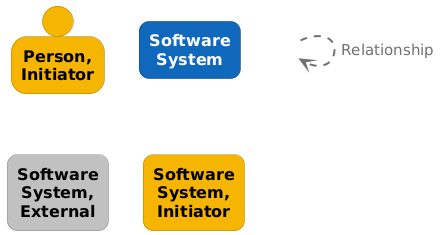

The diagram above was rendered by PlantUML. Its source (embedded in the PNG):
@startuml
set separator none

skinparam {
  shadowing false
  arrowFontSize 15
  defaultTextAlignment center
  wrapWidth 100
  maxMessageSize 100
}
hide stereotype

skinparam rectangle<<_transparent>> {
  BorderColor transparent
  BackgroundColor transparent
  FontColor transparent
}

skinparam person<<1>> {
  BackgroundColor #f4b400
  FontColor #000000
  BorderColor #aa7d00
}
person "==Person, Initiator" <<1>>

skinparam rectangle<<2>> {
  BackgroundColor #1168bd
  FontColor #ffffff
  BorderColor #0b4884
  roundCorner 20
}
rectangle "==Software System" <<2>>

skinparam rectangle<<3>> {
  BackgroundColor #c0c0c0
  FontColor #000000
  BorderColor #868686
  roundCorner 20
}
rectangle "==Software System, External" <<3>>

skinparam rectangle<<4>> {
  BackgroundColor #f4b400
  FontColor #000000
  BorderColor #aa7d00
  roundCorner 20
}
rectangle "==Software System, Initiator" <<4>>

rectangle "." <<_transparent>> as 5
5 .[#707070,thickness=2].> 5 : "<color:#707070>Relationship"


@enduml